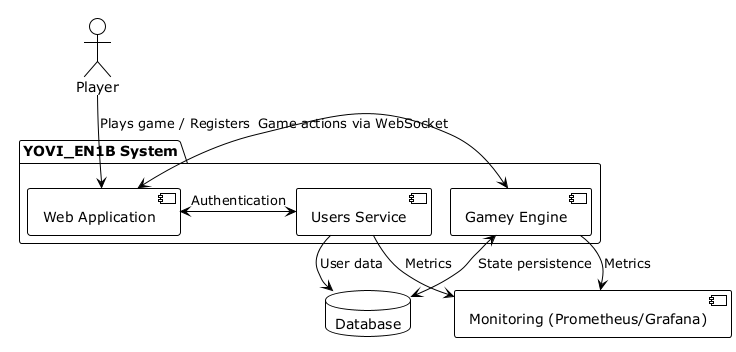

The diagram above was rendered by PlantUML. Its source (embedded in the PNG):
@startuml







<style>
  root {
    BackgroundColor white
    FontColor black
    FontName Verdana
    HyperLinkColor blue
    LineColor black
    LineThickness 1
    Margin 5
  }
  document {
    caption {
      LineThickness 0
    }
    footer {
      LineThickness 0
    }
    header {
      LineThickness 0
    }
    title {
      FontSize 22
      LineThickness 0
    }
  }
  node {
    MaximumWidth 300
  }
</style>

skinparam ArrowLollipopColor black
skinparam BackgroundColor white
skinparam DefaultFontName Verdana
skinparam DefaultMonospacedFontName Courier
skinparam LifelineStrategy nosolid
skinparam ParticipantPadding 10
skinparam SequenceLifeLineBorderColor black
skinparam Shadowing false
skinparam UseBetaStyle true

skinparam Activity {
  BackgroundColor white
  BarColor black
  BorderColor black
  FontColor black
  FontName Verdana
}
skinparam Boundary {
  FontColor black
}
skinparam Box {
  Padding 5
}
skinparam CircledCharacter {
  FontColor black
  FontName Courier
  Radius 9
}
skinparam Class {
  BackgroundColor white
  BorderColor black
  FontColor black
  FontName Verdana
}
skinparam ClassAttribute {
  FontColor black
  FontName Verdana
}
skinparam ClassStereotype {
  FontColor black
  FontName Verdana
}
skinparam Footer {
  FontColor black
  FontName Verdana
}
skinparam Header {
  FontColor black
  FontName Verdana
}
skinparam Hyperlink {
  Color blue
}
skinparam IconPackage {
  Color black
  BackgroundColor white
}
skinparam IconPrivate {
  Color black
  BackgroundColor white
}
skinparam IconProtected {
  Color black
  BackgroundColor white
}
skinparam IconPublic {
  Color black
  BackgroundColor white
}
skinparam Note {
  FontColor black
  FontName Verdana
}
skinparam Object {
  BorderColor black
}
skinparam Package {
  BorderColor black
  FontColor black
  FontName Verdana
}
skinparam State {
  BackgroundColor white
  BorderColor black
}
skinparam StereotypeA {
  BackgroundColor white
  BorderColor black
}
skinparam StereotypeC {
  BackgroundColor white
  BorderColor black
}
skinparam StereotypeE {
  BackgroundColor white
  BorderColor black
}
skinparam StereotypeI {
  BackgroundColor white
  BorderColor black
}
skinparam StereotypeN {
  BackgroundColor white
  BorderColor black
}
skinparam UseCaseStereoType {
  FontColor black
  FontName Verdana
}
skinparam componentStyle uml2

actor "Player" as user

package "YOVI_EN1B System" {
    component "Web Application" as webapp
    component "Users Service" as users_src
    component "Gamey Engine" as gamey
}

database "Database" as db
component "Monitoring (Prometheus/Grafana)" as monitor

user --> webapp : "Plays game / Registers"

webapp <-> users_src : "Authentication"
webapp <-> gamey : "Game actions via WebSocket"

gamey <-> db : "State persistence"
users_src --> db : "User data"

gamey --> monitor : "Metrics"
users_src --> monitor : "Metrics"
@enduml